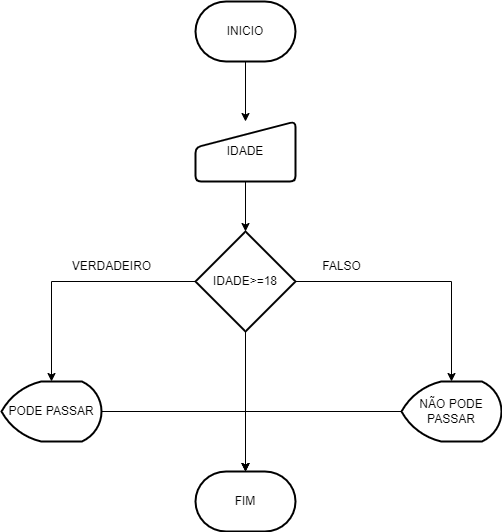

The diagram above was exported from draw.io. Its source (the exported page's mxGraphModel, read from the mxfile embedded in the PNG):
<mxGraphModel dx="1102" dy="557" grid="1" gridSize="10" guides="1" tooltips="1" connect="1" arrows="1" fold="1" page="1" pageScale="1" pageWidth="827" pageHeight="1169" math="0" shadow="0">
  <root>
    <mxCell id="0" />
    <mxCell id="1" parent="0" />
    <mxCell id="MiGEegTCk2NmSeNU-1Bi-10" value="" style="edgeStyle=orthogonalEdgeStyle;rounded=0;orthogonalLoop=1;jettySize=auto;html=1;" edge="1" parent="1" source="MiGEegTCk2NmSeNU-1Bi-2" target="MiGEegTCk2NmSeNU-1Bi-3">
      <mxGeometry relative="1" as="geometry" />
    </mxCell>
    <mxCell id="MiGEegTCk2NmSeNU-1Bi-2" value="INICIO" style="strokeWidth=2;html=1;shape=mxgraph.flowchart.terminator;whiteSpace=wrap;" vertex="1" parent="1">
      <mxGeometry x="364" y="50" width="100" height="60" as="geometry" />
    </mxCell>
    <mxCell id="MiGEegTCk2NmSeNU-1Bi-11" value="" style="edgeStyle=orthogonalEdgeStyle;rounded=0;orthogonalLoop=1;jettySize=auto;html=1;" edge="1" parent="1" source="MiGEegTCk2NmSeNU-1Bi-3" target="MiGEegTCk2NmSeNU-1Bi-4">
      <mxGeometry relative="1" as="geometry" />
    </mxCell>
    <mxCell id="MiGEegTCk2NmSeNU-1Bi-3" value="IDADE" style="html=1;strokeWidth=2;shape=manualInput;whiteSpace=wrap;rounded=1;size=26;arcSize=11;" vertex="1" parent="1">
      <mxGeometry x="364" y="170" width="100" height="60" as="geometry" />
    </mxCell>
    <mxCell id="MiGEegTCk2NmSeNU-1Bi-6" value="" style="edgeStyle=orthogonalEdgeStyle;rounded=0;orthogonalLoop=1;jettySize=auto;html=1;" edge="1" parent="1" source="MiGEegTCk2NmSeNU-1Bi-4" target="MiGEegTCk2NmSeNU-1Bi-5">
      <mxGeometry relative="1" as="geometry" />
    </mxCell>
    <mxCell id="MiGEegTCk2NmSeNU-1Bi-14" value="" style="edgeStyle=orthogonalEdgeStyle;rounded=0;orthogonalLoop=1;jettySize=auto;html=1;" edge="1" parent="1" source="MiGEegTCk2NmSeNU-1Bi-4" target="MiGEegTCk2NmSeNU-1Bi-8">
      <mxGeometry relative="1" as="geometry" />
    </mxCell>
    <mxCell id="MiGEegTCk2NmSeNU-1Bi-17" value="" style="edgeStyle=orthogonalEdgeStyle;rounded=0;orthogonalLoop=1;jettySize=auto;html=1;" edge="1" parent="1" source="MiGEegTCk2NmSeNU-1Bi-4" target="MiGEegTCk2NmSeNU-1Bi-16">
      <mxGeometry relative="1" as="geometry" />
    </mxCell>
    <mxCell id="MiGEegTCk2NmSeNU-1Bi-4" value="IDADE&amp;gt;=18" style="strokeWidth=2;html=1;shape=mxgraph.flowchart.decision;whiteSpace=wrap;" vertex="1" parent="1">
      <mxGeometry x="364" y="280" width="100" height="100" as="geometry" />
    </mxCell>
    <mxCell id="MiGEegTCk2NmSeNU-1Bi-9" value="" style="edgeStyle=orthogonalEdgeStyle;rounded=0;orthogonalLoop=1;jettySize=auto;html=1;" edge="1" parent="1" source="MiGEegTCk2NmSeNU-1Bi-5" target="MiGEegTCk2NmSeNU-1Bi-8">
      <mxGeometry relative="1" as="geometry" />
    </mxCell>
    <mxCell id="MiGEegTCk2NmSeNU-1Bi-5" value="PODE PASSAR" style="strokeWidth=2;html=1;shape=mxgraph.flowchart.display;whiteSpace=wrap;" vertex="1" parent="1">
      <mxGeometry x="170" y="430" width="100" height="60" as="geometry" />
    </mxCell>
    <mxCell id="MiGEegTCk2NmSeNU-1Bi-7" value="VERDADEIRO" style="text;html=1;align=center;verticalAlign=middle;resizable=0;points=[];autosize=1;strokeColor=none;fillColor=none;" vertex="1" parent="1">
      <mxGeometry x="230" y="300" width="100" height="30" as="geometry" />
    </mxCell>
    <mxCell id="MiGEegTCk2NmSeNU-1Bi-8" value="FIM" style="strokeWidth=2;html=1;shape=mxgraph.flowchart.terminator;whiteSpace=wrap;" vertex="1" parent="1">
      <mxGeometry x="364" y="520" width="100" height="60" as="geometry" />
    </mxCell>
    <mxCell id="MiGEegTCk2NmSeNU-1Bi-18" value="" style="edgeStyle=orthogonalEdgeStyle;rounded=0;orthogonalLoop=1;jettySize=auto;html=1;" edge="1" parent="1" source="MiGEegTCk2NmSeNU-1Bi-16" target="MiGEegTCk2NmSeNU-1Bi-8">
      <mxGeometry relative="1" as="geometry" />
    </mxCell>
    <mxCell id="MiGEegTCk2NmSeNU-1Bi-16" value="NÃO PODE PASSAR" style="strokeWidth=2;html=1;shape=mxgraph.flowchart.display;whiteSpace=wrap;" vertex="1" parent="1">
      <mxGeometry x="570" y="430" width="100" height="60" as="geometry" />
    </mxCell>
    <mxCell id="MiGEegTCk2NmSeNU-1Bi-19" value="FALSO" style="text;html=1;align=center;verticalAlign=middle;resizable=0;points=[];autosize=1;strokeColor=none;fillColor=none;" vertex="1" parent="1">
      <mxGeometry x="480" y="300" width="60" height="30" as="geometry" />
    </mxCell>
  </root>
</mxGraphModel>